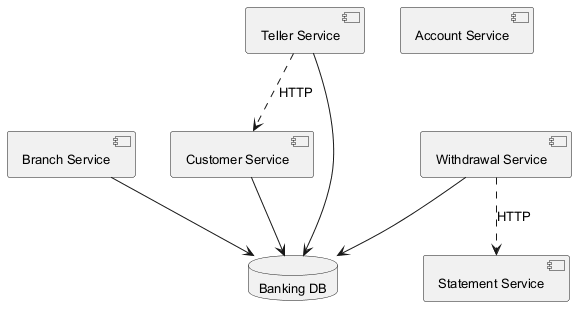

The diagram above was rendered by PlantUML. Its source (embedded in the PNG):
@startuml
skinparam backgroundColor #FFFFFF
skinparam classBackgroundColor #F1F8E9
skinparam classBorderColor #33691E
skinparam defaultFontSize 13
component "Customer Service" as C_CustomerService
component "Branch Service" as C_BranchService
component "Teller Service" as C_TellerService
component "Account Service" as C_AccountService
component "Withdrawal Service" as C_WithdrawalService
component "Statement Service" as C_StatementService
database "Banking DB" as DB_banking
C_CustomerService --> DB_banking
C_BranchService --> DB_banking
C_TellerService --> DB_banking
C_WithdrawalService --> DB_banking
C_TellerService ..> C_CustomerService : HTTP
C_WithdrawalService ..> C_StatementService : HTTP
@enduml